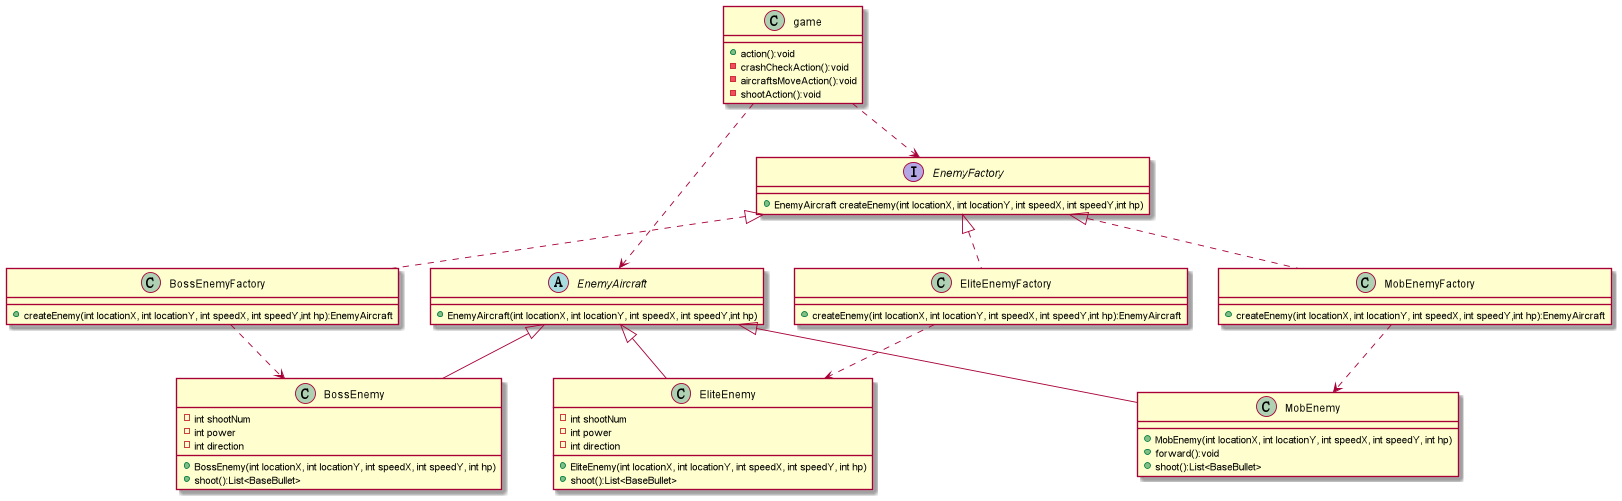

The diagram above was rendered by PlantUML. Its source (embedded in the PNG):
@startuml
'https://plantuml.com/class-diagram


class game
{
    + action():void
    - crashCheckAction():void
    - aircraftsMoveAction():void
    - shootAction():void

}



abstract class EnemyAircraft
{
    + EnemyAircraft(int locationX, int locationY, int speedX, int speedY,int hp)
}
interface EnemyFactory
{
    + EnemyAircraft createEnemy(int locationX, int locationY, int speedX, int speedY,int hp)
}
class BossEnemyFactory
{
    + createEnemy(int locationX, int locationY, int speedX, int speedY,int hp):EnemyAircraft
}
class EliteEnemyFactory
{
    + createEnemy(int locationX, int locationY, int speedX, int speedY,int hp):EnemyAircraft
}
class MobEnemyFactory
{
    + createEnemy(int locationX, int locationY, int speedX, int speedY,int hp):EnemyAircraft
}


class BossEnemy {
    - int shootNum
    - int power
    - int direction
    + BossEnemy(int locationX, int locationY, int speedX, int speedY, int hp)
    + shoot():List<BaseBullet>
}

class EliteEnemy {
    - int shootNum
    - int power
    - int direction
    + EliteEnemy(int locationX, int locationY, int speedX, int speedY, int hp)
    + shoot():List<BaseBullet>
}

class MobEnemy {
    + MobEnemy(int locationX, int locationY, int speedX, int speedY, int hp)
    + forward():void
    + shoot():List<BaseBullet>
}

game..>EnemyFactory
game..>EnemyAircraft


EnemyAircraft<|--BossEnemy
EnemyAircraft<|--EliteEnemy
EnemyAircraft<|--MobEnemy

EnemyFactory<|..BossEnemyFactory
EnemyFactory<|..EliteEnemyFactory
EnemyFactory<|..MobEnemyFactory

BossEnemyFactory..>BossEnemy
EliteEnemyFactory..>EliteEnemy
MobEnemyFactory..>MobEnemy





@enduml